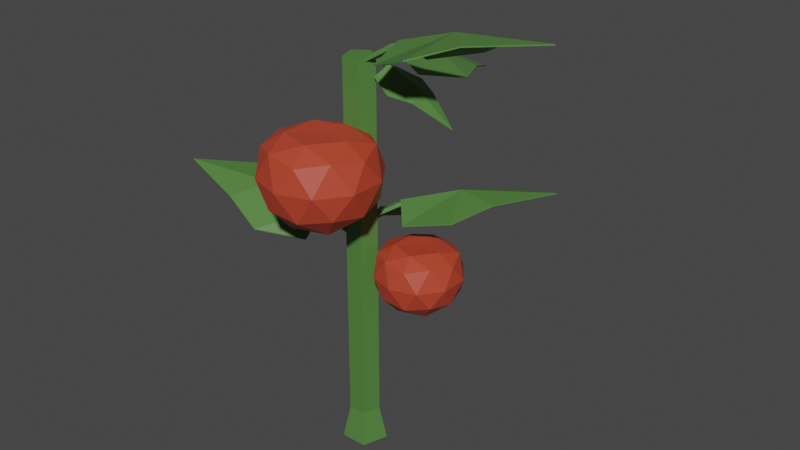 # Source: TomatoPlant_Stage_02.blend  (saved by Blender 2.90.8; exported with 4.5.12 LTS)
import bpy
from mathutils import Matrix  # noqa: F401  (used for matrix-valued properties, if any)

bpy.ops.wm.read_factory_settings(use_empty=True)
scene = bpy.context.scene
scene.name = 'Scene'

# ---- collections
col_collection = bpy.data.collections.new('Collection'); scene.collection.children.link(col_collection)

# ---- materials (node trees are filled in below, after node groups)
mat_red_tomatoplant = bpy.data.materials.new('Red_TomatoPlant')
mat_red_tomatoplant.use_transparent_shadow = False
mat_green_tomatoplant_001 = bpy.data.materials.new('Green_TomatoPlant.001')
mat_green_tomatoplant_001.use_transparent_shadow = False

# ---- material node trees
mat_red_tomatoplant.use_nodes = True; mat_red_tomatoplant.node_tree.nodes.clear()
_N = mat_red_tomatoplant.node_tree.nodes; _L = mat_red_tomatoplant.node_tree.links
n0 = _N.new('ShaderNodeBsdfPrincipled'); n0.name = 'Principled BSDF'; n0.location = (10, 300)
n0.distribution = 'GGX'
n0.subsurface_method = 'BURLEY'
n0.inputs[0].default_value = (0.4969, 0.0563, 0.02687, 1.0)
n0.inputs[3].default_value = 1.45
n0.inputs[27].default_value = (0.0, 0.0, 0.0, 1.0)
n0.inputs[28].default_value = 1.0
n1 = _N.new('ShaderNodeOutputMaterial'); n1.name = 'Material Output'; n1.location = (300, 300)
_L.new(n0.outputs[0], n1.inputs[0])
n1.is_active_output = True
mat_green_tomatoplant_001.use_nodes = True; mat_green_tomatoplant_001.node_tree.nodes.clear()
_N = mat_green_tomatoplant_001.node_tree.nodes; _L = mat_green_tomatoplant_001.node_tree.links
n0 = _N.new('ShaderNodeBsdfPrincipled'); n0.name = 'Principled BSDF'; n0.location = (10, 300)
n0.distribution = 'GGX'
n0.subsurface_method = 'BURLEY'
n0.inputs[0].default_value = (0.08314, 0.214, 0.04739, 1.0)
n0.inputs[3].default_value = 1.45
n0.inputs[27].default_value = (0.0, 0.0, 0.0, 1.0)
n0.inputs[28].default_value = 1.0
n1 = _N.new('ShaderNodeOutputMaterial'); n1.name = 'Material Output'; n1.location = (300, 300)
_L.new(n0.outputs[0], n1.inputs[0])
n1.is_active_output = True

# ---- world
world_world = bpy.data.worlds.new('World'); scene.world = world_world
world_world.use_nodes = True; world_world.node_tree.nodes.clear()
_N = world_world.node_tree.nodes; _L = world_world.node_tree.links
n0 = _N.new('ShaderNodeOutputWorld'); n0.name = 'World Output'; n0.location = (300, 300)
n1 = _N.new('ShaderNodeBackground'); n1.name = 'Background'; n1.location = (10, 300)
n1.inputs[0].default_value = (0.05088, 0.05088, 0.05088, 1.0)
_L.new(n1.outputs[0], n0.inputs[0])
n0.is_active_output = True
world_world.color = (0.05088, 0.05088, 0.05088)
world_world.use_sun_shadow = False
world_world.sun_shadow_jitter_overblur = 0.0

# ---- meshes
me_cylinder_038 = bpy.data.meshes.new('Cylinder.038')
me_cylinder_038.from_pydata([(-0.05576, 0.05039, -1.269), (-0.05576, 0.01627, 0.5371), (0.0423, -0.02086, -1.269), (0.009855, -0.0314, 0.5371), (0.004844, -0.1361, -1.269), (-0.01521, -0.1085, 0.5371), (-0.1164, -0.1361, -1.269), (-0.09632, -0.1085, 0.5371), (-0.1538, -0.02086, -1.269), (-0.1214, -0.0314, 0.5371), (-0.05576, 0.01627, -1.118), (0.009855, -0.0314, -1.118), (-0.01521, -0.1085, -1.118), (-0.09632, -0.1085, -1.118), (-0.1214, -0.0314, -1.118), (-0.06193, -0.2826, -0.1281), (0.1252, -0.4186, 0.00948), (-0.1334, -0.5026, 0.00948), (-0.2932, -0.2826, 0.009481), (-0.1334, -0.06262, 0.00948), (0.1252, -0.1466, 0.00948), (0.009541, -0.5026, 0.2234), (-0.2491, -0.4186, 0.2234), (-0.2491, -0.1466, 0.2234), (0.009541, -0.06262, 0.2234), (0.1694, -0.2826, 0.2233), (-0.06193, -0.2826, 0.2769), (-0.1039, -0.4119, -0.09056), (0.04806, -0.3625, -0.09056), (0.006045, -0.4918, -0.009834), (0.158, -0.2826, -0.009833), (0.04806, -0.2027, -0.09056), (-0.1979, -0.2826, -0.09055), (-0.2399, -0.4119, -0.009834), (-0.1039, -0.1533, -0.09056), (-0.2399, -0.1533, -0.009834), (0.006045, -0.07338, -0.009834), (0.184, -0.3625, 0.1179), (0.184, -0.2027, 0.1179), (-0.06193, -0.5412, 0.1179), (0.09007, -0.4918, 0.1179), (-0.3079, -0.3625, 0.1179), (-0.2139, -0.4918, 0.1179), (-0.2139, -0.07338, 0.1179), (-0.3079, -0.2027, 0.1179), (0.09007, -0.07338, 0.1179), (-0.06193, -0.02399, 0.1179), (0.116, -0.4119, 0.2415), (-0.1299, -0.4918, 0.2415), (-0.2819, -0.2826, 0.2415), (-0.1299, -0.07338, 0.2415), (0.116, -0.1533, 0.2415), (-0.01992, -0.4119, 0.2829), (0.07402, -0.2826, 0.2829), (-0.1719, -0.3625, 0.2829), (-0.1719, -0.2027, 0.2829), (-0.01992, -0.1533, 0.2829), (-0.08324, -0.02337, 0.4966), (-0.08324, -0.02838, 0.5103), (-0.03587, -0.02337, 0.4966), (-0.03587, -0.02838, 0.5103), (-0.05955, 0.2084, 0.5007), (-0.08091, 0.1276, 0.4962), (-0.08091, 0.1266, 0.515), (-0.0382, 0.1276, 0.4962), (-0.0382, 0.1266, 0.515), (-0.2038, 0.5274, 0.3639), (-0.2038, 0.5304, 0.368), (0.08465, 0.5274, 0.3639), (0.08465, 0.5304, 0.368), (-0.05955, 0.797, 0.2644), (-0.05955, 0.8, 0.2686), (-0.2967, 0.3414, 0.3856), (-0.2967, 0.3426, 0.3906), (0.1776, 0.3414, 0.3856), (0.1776, 0.3426, 0.3906), (-0.05955, 0.4185, 0.453), (-0.05955, 0.4173, 0.448), (-0.2105, 0.1311, 0.4378), (-0.2105, 0.1324, 0.4428), (0.09139, 0.1311, 0.4378), (0.09139, 0.1324, 0.4428), (-0.05955, 0.1501, 0.5144), (-0.05955, 0.1514, 0.5193), (-0.0596, 0.03247, 0.5001), (-0.06075, 0.03233, 0.507), (-0.05836, 0.009732, 0.4999), (-0.05951, 0.009599, 0.5068), (0.05071, 0.02726, 0.4814), (0.01166, 0.03536, 0.4866), (0.01285, 0.03533, 0.4955), (0.01277, 0.01486, 0.4863), (0.01396, 0.01484, 0.4953), (0.1853, 0.1049, 0.3892), (0.187, 0.105, 0.3909), (0.1928, -0.03347, 0.3878), (0.1946, -0.03339, 0.3895), (0.3288, 0.04435, 0.2895), (0.3309, 0.04445, 0.2915), (0.09703, 0.1446, 0.4164), (0.09806, 0.1446, 0.4187), (0.1094, -0.08302, 0.4141), (0.1104, -0.08299, 0.4163), (0.1456, 0.03284, 0.4403), (0.1446, 0.03281, 0.438), (0.004736, 0.09765, 0.4593), (0.005762, 0.09768, 0.4615), (0.01262, -0.04724, 0.4578), (0.01365, -0.04721, 0.46), (0.02443, 0.02571, 0.493), (0.02546, 0.02574, 0.4953), (-0.008824, -0.03031, 0.5137), (-0.02021, -0.02843, 0.5226), (-0.01024, -0.07696, 0.5218), (-0.02163, -0.07508, 0.5307), (0.186, -0.03815, 0.6412), (0.1201, -0.02301, 0.592), (0.1095, -0.02005, 0.6072), (0.1188, -0.06507, 0.5993), (0.1082, -0.06211, 0.6145), (0.5337, 0.1022, 0.6672), (0.5341, 0.1031, 0.6722), (0.5251, -0.1818, 0.7165), (0.5255, -0.181, 0.7215), (0.8112, -0.03859, 0.7482), (0.8116, -0.03772, 0.7532), (0.3665, 0.1853, 0.5732), (0.365, 0.1862, 0.578), (0.3523, -0.2817, 0.6542), (0.3508, -0.2809, 0.659), (0.3901, -0.03239, 0.7102), (0.3917, -0.03327, 0.7053), (0.1574, 0.09542, 0.5227), (0.1559, 0.0963, 0.5275), (0.1484, -0.2019, 0.5743), (0.1469, -0.201, 0.5791), (0.1292, -0.03968, 0.6225), (0.1277, -0.03879, 0.6273), (-0.03116, -0.008599, -0.1674), (-0.03317, -0.01115, -0.1614), (-0.01402, 0.001618, -0.1574), (-0.01603, -0.000933, -0.1514), (-0.07094, 0.09323, -0.1783), (-0.06114, 0.05502, -0.1786), (-0.0651, 0.05397, -0.1707), (-0.04569, 0.06424, -0.1695), (-0.04965, 0.06318, -0.1617), (-0.158, 0.2, -0.2897), (-0.1596, 0.2011, -0.2882), (-0.05364, 0.2622, -0.2287), (-0.05518, 0.2633, -0.2272), (-0.1391, 0.3716, -0.3455), (-0.141, 0.373, -0.3437), (-0.1584, 0.1015, -0.2863), (-0.1598, 0.1019, -0.2843), (0.01325, 0.2038, -0.1859), (0.01189, 0.2042, -0.184), (-0.1034, 0.1826, -0.214), (-0.102, 0.1823, -0.216), (-0.09577, 0.03049, -0.2305), (-0.09713, 0.03084, -0.2285), (0.01349, 0.09561, -0.1666), (0.01213, 0.09596, -0.1646), (-0.06205, 0.06842, -0.1682), (-0.06341, 0.06877, -0.1663), (-0.06181, -0.01156, -0.1858), (-0.0704, -0.01597, -0.1765), (-0.03584, -0.04601, -0.1783), (-0.04442, -0.05042, -0.1689), (0.09545, 0.1003, -0.08995), (0.03468, 0.07121, -0.128), (0.02658, 0.06843, -0.1129), (0.0581, 0.04015, -0.1211), (0.05, 0.03738, -0.106), (0.2716, 0.3996, -0.104), (0.2718, 0.4008, -0.09939), (0.4297, 0.1899, -0.05778), (0.43, 0.1911, -0.05319), (0.5599, 0.4572, -0.05984), (0.5602, 0.4584, -0.05524), (0.09489, 0.3607, -0.1721), (0.09368, 0.3608, -0.1675), (0.355, 0.01577, -0.09615), (0.3538, 0.01588, -0.09155), (0.2467, 0.2234, -0.04888), (0.2479, 0.2233, -0.05347), (-0.01095, 0.1743, -0.1957), (-0.01215, 0.1744, -0.1911), (0.1546, -0.04524, -0.1473), (0.1534, -0.04514, -0.1427), (0.05333, 0.06612, -0.101), (0.05213, 0.06622, -0.09638), (-0.08942, -0.08494, -0.2553), (-0.07882, -0.08361, -0.2471), (-0.1004, -0.0432, -0.2478), (-0.08983, -0.04188, -0.2396), (-0.2643, -0.1292, -0.1373), (-0.2018, -0.1253, -0.1828), (-0.1916, -0.1251, -0.1688), (-0.2117, -0.0877, -0.1761), (-0.2015, -0.08752, -0.1621), (-0.5356, -0.3451, -0.1133), (-0.5357, -0.346, -0.1086), (-0.6027, -0.09102, -0.06773), (-0.6028, -0.09189, -0.06306), (-0.8186, -0.2933, -0.03841), (-0.8188, -0.2941, -0.03374), (-0.3655, -0.3749, -0.2003), (-0.3639, -0.3752, -0.1958), (-0.4758, 0.04301, -0.1253), (-0.4742, 0.04263, -0.1209), (-0.4437, -0.188, -0.07357), (-0.4453, -0.1876, -0.07803), (-0.2038, -0.2401, -0.247), (-0.2022, -0.2405, -0.2425), (-0.2739, 0.02585, -0.1992), (-0.2723, 0.02547, -0.1948), (-0.2143, -0.1129, -0.1546), (-0.2127, -0.1133, -0.1502), (-0.1344, -0.07982, -0.2221), (-0.1306, -0.08084, -0.217), (-0.118, -0.07234, -0.2329), (-0.1142, -0.07336, -0.2278), (-0.1657, 0.01894, -0.2216), (-0.16, -0.01777, -0.2199), (-0.1557, -0.01677, -0.2128), (-0.1452, -0.01103, -0.2297), (-0.1409, -0.01003, -0.2226), (-0.3009, 0.1162, -0.2346), (-0.3005, 0.1177, -0.2329), (-0.201, 0.1618, -0.3008), (-0.2006, 0.1633, -0.2992), (-0.3398, 0.2603, -0.3183), (-0.3393, 0.2621, -0.3163), (-0.296, 0.02716, -0.2085), (-0.2951, 0.02804, -0.2065), (-0.1317, 0.1021, -0.3174), (-0.1309, 0.1029, -0.3155), (-0.2126, 0.1012, -0.2358), (-0.2135, 0.1003, -0.2378), (-0.2182, -0.04122, -0.2123), (-0.2173, -0.04034, -0.2104), (-0.1137, 0.006458, -0.2817), (-0.1128, 0.00734, -0.2797), (-0.1526, -0.003845, -0.2175), (-0.1517, -0.002964, -0.2156), (0.1804, 0.03159, -0.5627), (0.3219, -0.07121, -0.4587), (0.1264, -0.1347, -0.4587), (0.005498, 0.03159, -0.4587), (0.1264, 0.1979, -0.4587), (0.3219, 0.1344, -0.4587), (0.2344, -0.1347, -0.297), (0.0389, -0.07121, -0.297), (0.0389, 0.1344, -0.297), (0.2344, 0.1979, -0.297), (0.3553, 0.03159, -0.297), (0.1804, 0.03159, -0.2565), (0.1486, -0.06618, -0.5343), (0.2636, -0.02884, -0.5343), (0.2318, -0.1266, -0.4733), (0.3467, 0.03159, -0.4733), (0.2636, 0.09202, -0.5343), (0.0776, 0.03159, -0.5343), (0.04583, -0.06618, -0.4733), (0.1486, 0.1294, -0.5343), (0.04583, 0.1294, -0.4733), (0.2318, 0.1898, -0.4733), (0.3664, -0.02884, -0.3767), (0.3664, 0.09202, -0.3767), (0.1804, -0.164, -0.3767), (0.2953, -0.1266, -0.3767), (-0.005576, -0.02884, -0.3767), (0.06546, -0.1266, -0.3767), (0.06546, 0.1898, -0.3767), (-0.005576, 0.09202, -0.3767), (0.2953, 0.1898, -0.3767), (0.1804, 0.2271, -0.3767), (0.315, -0.06618, -0.2833), (0.129, -0.1266, -0.2833), (0.01406, 0.03159, -0.2833), (0.129, 0.1898, -0.2833), (0.315, 0.1294, -0.2833), (0.2122, -0.06618, -0.252), (0.2832, 0.03159, -0.252), (0.09723, -0.02884, -0.252), (0.09723, 0.09202, -0.252), (0.2122, 0.1294, -0.252)], [], [(10, 1, 3, 11), (11, 3, 5, 12), (12, 5, 7, 13), (3, 1, 9, 7, 5), (13, 7, 9, 14), (14, 9, 1, 10), (0, 2, 4, 6, 8), (8, 14, 10, 0), (6, 13, 14, 8), (4, 12, 13, 6), (2, 11, 12, 4), (0, 10, 11, 2), (15, 28, 27), (16, 28, 30), (15, 27, 32), (15, 32, 34), (15, 34, 31), (16, 30, 37), (17, 29, 39), (18, 33, 41), (19, 35, 43), (20, 36, 45), (16, 37, 40), (17, 39, 42), (18, 41, 44), (19, 43, 46), (20, 45, 38), (21, 47, 52), (22, 48, 54), (23, 49, 55), (24, 50, 56), (25, 51, 53), (53, 56, 26), (53, 51, 56), (51, 24, 56), (56, 55, 26), (56, 50, 55), (50, 23, 55), (55, 54, 26), (55, 49, 54), (49, 22, 54), (54, 52, 26), (54, 48, 52), (48, 21, 52), (52, 53, 26), (52, 47, 53), (47, 25, 53), (38, 51, 25), (38, 45, 51), (45, 24, 51), (46, 50, 24), (46, 43, 50), (43, 23, 50), (44, 49, 23), (44, 41, 49), (41, 22, 49), (42, 48, 22), (42, 39, 48), (39, 21, 48), (40, 47, 21), (40, 37, 47), (37, 25, 47), (45, 46, 24), (45, 36, 46), (36, 19, 46), (43, 44, 23), (43, 35, 44), (35, 18, 44), (41, 42, 22), (41, 33, 42), (33, 17, 42), (39, 40, 21), (39, 29, 40), (29, 16, 40), (37, 38, 25), (37, 30, 38), (30, 20, 38), (31, 36, 20), (31, 34, 36), (34, 19, 36), (34, 35, 19), (34, 32, 35), (32, 18, 35), (32, 33, 18), (32, 27, 33), (27, 17, 33), (30, 31, 20), (30, 28, 31), (28, 15, 31), (27, 29, 17), (27, 28, 29), (28, 16, 29), (62, 63, 61), (64, 65, 60, 59), (59, 60, 58, 57), (62, 64, 59, 57), (65, 63, 58, 60), (61, 63, 65), (61, 64, 62), (61, 65, 64), (57, 58, 63, 62), (73, 72, 78, 79), (70, 71, 69, 68), (77, 74, 80, 82), (73, 79, 83, 76), (77, 82, 78, 72), (76, 83, 81, 75), (75, 81, 80, 74), (66, 67, 71, 70), (71, 76, 75, 69), (67, 73, 76, 71), (68, 74, 77, 70), (69, 75, 74, 68), (72, 73, 67, 66), (82, 83, 79, 78), (80, 81, 83, 82), (70, 77, 72, 66), (89, 90, 88), (91, 92, 87, 86), (86, 87, 85, 84), (89, 91, 86, 84), (92, 90, 85, 87), (88, 90, 92), (88, 91, 89), (88, 92, 91), (84, 85, 90, 89), (100, 99, 105, 106), (97, 98, 96, 95), (104, 101, 107, 109), (100, 106, 110, 103), (104, 109, 105, 99), (103, 110, 108, 102), (102, 108, 107, 101), (93, 94, 98, 97), (98, 103, 102, 96), (94, 100, 103, 98), (95, 101, 104, 97), (96, 102, 101, 95), (99, 100, 94, 93), (109, 110, 106, 105), (107, 108, 110, 109), (97, 104, 99, 93), (116, 117, 115), (118, 119, 114, 113), (113, 114, 112, 111), (116, 118, 113, 111), (119, 117, 112, 114), (115, 117, 119), (115, 118, 116), (115, 119, 118), (111, 112, 117, 116), (127, 126, 132, 133), (124, 125, 123, 122), (131, 128, 134, 136), (127, 133, 137, 130), (131, 136, 132, 126), (130, 137, 135, 129), (129, 135, 134, 128), (120, 121, 125, 124), (125, 130, 129, 123), (121, 127, 130, 125), (122, 128, 131, 124), (123, 129, 128, 122), (126, 127, 121, 120), (136, 137, 133, 132), (134, 135, 137, 136), (124, 131, 126, 120), (143, 144, 142), (145, 146, 141, 140), (140, 141, 139, 138), (143, 145, 140, 138), (146, 144, 139, 141), (142, 144, 146), (142, 145, 143), (142, 146, 145), (138, 139, 144, 143), (154, 153, 159, 160), (151, 152, 150, 149), (158, 155, 161, 163), (154, 160, 164, 157), (158, 163, 159, 153), (157, 164, 162, 156), (156, 162, 161, 155), (147, 148, 152, 151), (152, 157, 156, 150), (148, 154, 157, 152), (149, 155, 158, 151), (150, 156, 155, 149), (153, 154, 148, 147), (163, 164, 160, 159), (161, 162, 164, 163), (151, 158, 153, 147), (170, 171, 169), (172, 173, 168, 167), (167, 168, 166, 165), (170, 172, 167, 165), (173, 171, 166, 168), (169, 171, 173), (169, 172, 170), (169, 173, 172), (165, 166, 171, 170), (181, 180, 186, 187), (178, 179, 177, 176), (185, 182, 188, 190), (181, 187, 191, 184), (185, 190, 186, 180), (184, 191, 189, 183), (183, 189, 188, 182), (174, 175, 179, 178), (179, 184, 183, 177), (175, 181, 184, 179), (176, 182, 185, 178), (177, 183, 182, 176), (180, 181, 175, 174), (190, 191, 187, 186), (188, 189, 191, 190), (178, 185, 180, 174), (197, 198, 196), (199, 200, 195, 194), (194, 195, 193, 192), (197, 199, 194, 192), (200, 198, 193, 195), (196, 198, 200), (196, 199, 197), (196, 200, 199), (192, 193, 198, 197), (208, 207, 213, 214), (205, 206, 204, 203), (212, 209, 215, 217), (208, 214, 218, 211), (212, 217, 213, 207), (211, 218, 216, 210), (210, 216, 215, 209), (201, 202, 206, 205), (206, 211, 210, 204), (202, 208, 211, 206), (203, 209, 212, 205), (204, 210, 209, 203), (207, 208, 202, 201), (217, 218, 214, 213), (215, 216, 218, 217), (205, 212, 207, 201), (224, 225, 223), (226, 227, 222, 221), (221, 222, 220, 219), (224, 226, 221, 219), (227, 225, 220, 222), (223, 225, 227), (223, 226, 224), (223, 227, 226), (219, 220, 225, 224), (235, 234, 240, 241), (232, 233, 231, 230), (239, 236, 242, 244), (235, 241, 245, 238), (239, 244, 240, 234), (238, 245, 243, 237), (237, 243, 242, 236), (228, 229, 233, 232), (233, 238, 237, 231), (229, 235, 238, 233), (230, 236, 239, 232), (231, 237, 236, 230), (234, 235, 229, 228), (244, 245, 241, 240), (242, 243, 245, 244), (232, 239, 234, 228), (246, 259, 258), (247, 259, 261), (246, 258, 263), (246, 263, 265), (246, 265, 262), (247, 261, 268), (248, 260, 270), (249, 264, 272), (250, 266, 274), (251, 267, 276), (247, 268, 271), (248, 270, 273), (249, 272, 275), (250, 274, 277), (251, 276, 269), (252, 278, 283), (253, 279, 285), (254, 280, 286), (255, 281, 287), (256, 282, 284), (284, 287, 257), (284, 282, 287), (282, 255, 287), (287, 286, 257), (287, 281, 286), (281, 254, 286), (286, 285, 257), (286, 280, 285), (280, 253, 285), (285, 283, 257), (285, 279, 283), (279, 252, 283), (283, 284, 257), (283, 278, 284), (278, 256, 284), (269, 282, 256), (269, 276, 282), (276, 255, 282), (277, 281, 255), (277, 274, 281), (274, 254, 281), (275, 280, 254), (275, 272, 280), (272, 253, 280), (273, 279, 253), (273, 270, 279), (270, 252, 279), (271, 278, 252), (271, 268, 278), (268, 256, 278), (276, 277, 255), (276, 267, 277), (267, 250, 277), (274, 275, 254), (274, 266, 275), (266, 249, 275), (272, 273, 253), (272, 264, 273), (264, 248, 273), (270, 271, 252), (270, 260, 271), (260, 247, 271), (268, 269, 256), (268, 261, 269), (261, 251, 269), (262, 267, 251), (262, 265, 267), (265, 250, 267), (265, 266, 250), (265, 263, 266), (263, 249, 266), (263, 264, 249), (263, 258, 264), (258, 248, 264), (261, 262, 251), (261, 259, 262), (259, 246, 262), (258, 260, 248), (258, 259, 260), (259, 247, 260)])
me_cylinder_038.polygons.foreach_set('material_index', [1, 1, 1, 1, 1, 1, 1, 1, 1, 1, 1, 1, 0, 0, 0, 0, 0, 0, 0, 0, 0, 0, 0, 0, 0, 0, 0, 0, 0, 0, 0, 0, 0, 0, 0, 0, 0, 0, 0, 0, 0, 0, 0, 0, 0, 0, 0, 0, 0, 0, 0, 0, 0, 0, 0, 0, 0, 0, 0, 0, 0, 0, 0, 0, 0, 0, 0, 0, 0, 0, 0, 0, 0, 0, 0, 0, 0, 0, 0, 0, 0, 0, 0, 0, 0, 0, 0, 0, 0, 0, 0, 0, 1, 1, 1, 1, 1, 1, 1, 1, 1, 1, 1, 1, 1, 1, 1, 1, 1, 1, 1, 1, 1, 1, 1, 1, 1, 1, 1, 1, 1, 1, 1, 1, 1, 1, 1, 1, 1, 1, 1, 1, 1, 1, 1, 1, 1, 1, 1, 1, 1, 1, 1, 1, 1, 1, 1, 1, 1, 1, 1, 1, 1, 1, 1, 1, 1, 1, 1, 1, 1, 1, 1, 1, 1, 1, 1, 1, 1, 1, 1, 1, 1, 1, 1, 1, 1, 1, 1, 1, 1, 1, 1, 1, 1, 1, 1, 1, 1, 1, 1, 1, 1, 1, 1, 1, 1, 1, 1, 1, 1, 1, 1, 1, 1, 1, 1, 1, 1, 1, 1, 1, 1, 1, 1, 1, 1, 1, 1, 1, 1, 1, 1, 1, 1, 1, 1, 1, 1, 1, 1, 1, 1, 1, 1, 1, 1, 1, 1, 1, 1, 1, 1, 1, 1, 1, 1, 1, 1, 1, 1, 1, 1, 1, 1, 1, 1, 1, 1, 1, 1, 1, 1, 1, 1, 1, 1, 0, 0, 0, 0, 0, 0, 0, 0, 0, 0, 0, 0, 0, 0, 0, 0, 0, 0, 0, 0, 0, 0, 0, 0, 0, 0, 0, 0, 0, 0, 0, 0, 0, 0, 0, 0, 0, 0, 0, 0, 0, 0, 0, 0, 0, 0, 0, 0, 0, 0, 0, 0, 0, 0, 0, 0, 0, 0, 0, 0, 0, 0, 0, 0, 0, 0, 0, 0, 0, 0, 0, 0, 0, 0, 0, 0, 0, 0, 0, 0])
_uv = me_cylinder_038.uv_layers.new(name='UVMap')
_uv.uv.foreach_set('vector', [1.0, 0.5483, 1.0, 1.0, 0.8, 1.0, 0.8, 0.5483, 0.8, 0.5483, 0.8, 1.0, 0.6, 1.0, 0.6, 0.5483, 0.6, 0.5483, 0.6, 1.0, 0.4, 1.0, 0.4, 0.5483, 0.4783, 0.3242, 0.25, 0.49, 0.02175, 0.3242, 0.1089, 0.05584, 0.3911, 0.05584, 0.4, 0.5483, 0.4, 1.0, 0.2, 1.0, 0.2, 0.5483, 0.2, 0.5483, 0.2, 1.0, 2.98e-08, 1.0, 2.98e-08, 0.5483, 0.75, 0.49, 0.9783, 0.3242, 0.8911, 0.05584, 0.6089, 0.05584, 0.5217, 0.3242, 0.2, 0.5, 0.2, 0.5483, 2.98e-08, 0.5483, 2.98e-08, 0.5, 0.4, 0.5, 0.4, 0.5483, 0.2, 0.5483, 0.2, 0.5, 0.6, 0.5, 0.6, 0.5483, 0.4, 0.5483, 0.4, 0.5, 0.8, 0.5, 0.8, 0.5483, 0.6, 0.5483, 0.6, 0.5, 1.0, 0.5, 1.0, 0.5483, 0.8, 0.5483, 0.8, 0.5, 0.8182, 0.0, 0.7727, 0.07873, 0.8636, 0.07873, 0.7273, 0.1575, 0.6818, 0.07873, 0.6364, 0.1575, 0.09091, 0.0, 0.04545, 0.07873, 0.1364, 0.07873, 0.2727, 0.0, 0.2273, 0.07873, 0.3182, 0.07873, 0.4545, 0.0, 0.4091, 0.07873, 0.5, 0.07873, 0.7273, 0.1575, 0.6364, 0.1575, 0.6818, 0.2362, 0.9091, 0.1575, 0.8182, 0.1575, 0.8636, 0.2362, 0.1818, 0.1575, 0.09091, 0.1575, 0.1364, 0.2362, 0.3636, 0.1575, 0.2727, 0.1575, 0.3182, 0.2362, 0.5455, 0.1575, 0.4545, 0.1575, 0.5, 0.2362, 0.7273, 0.1575, 0.6818, 0.2362, 0.7727, 0.2362, 0.9091, 0.1575, 0.8636, 0.2362, 0.9545, 0.2362, 0.1818, 0.1575, 0.1364, 0.2362, 0.2273, 0.2362, 0.3636, 0.1575, 0.3182, 0.2362, 0.4091, 0.2362, 0.5455, 0.1575, 0.5, 0.2362, 0.5909, 0.2362, 0.8182, 0.3149, 0.7273, 0.3149, 0.7727, 0.3937, 1.0, 0.3149, 0.9091, 0.3149, 0.9545, 0.3937, 0.2727, 0.3149, 0.1818, 0.3149, 0.2273, 0.3937, 0.4545, 0.3149, 0.3636, 0.3149, 0.4091, 0.3937, 0.6364, 0.3149, 0.5455, 0.3149, 0.5909, 0.3937, 0.5909, 0.3937, 0.5, 0.3937, 0.5455, 0.4724, 0.5909, 0.3937, 0.5455, 0.3149, 0.5, 0.3937, 0.5455, 0.3149, 0.4545, 0.3149, 0.5, 0.3937, 0.4091, 0.3937, 0.3182, 0.3937, 0.3636, 0.4724, 0.4091, 0.3937, 0.3636, 0.3149, 0.3182, 0.3937, 0.3636, 0.3149, 0.2727, 0.3149, 0.3182, 0.3937, 0.2273, 0.3937, 0.1364, 0.3937, 0.1818, 0.4724, 0.2273, 0.3937, 0.1818, 0.3149, 0.1364, 0.3937, 0.1818, 0.3149, 0.09091, 0.3149, 0.1364, 0.3937, 0.9545, 0.3937, 0.8636, 0.3937, 0.9091, 0.4724, 0.9545, 0.3937, 0.9091, 0.3149, 0.8636, 0.3937, 0.9091, 0.3149, 0.8182, 0.3149, 0.8636, 0.3937, 0.7727, 0.3937, 0.6818, 0.3937, 0.7273, 0.4724, 0.7727, 0.3937, 0.7273, 0.3149, 0.6818, 0.3937, 0.7273, 0.3149, 0.6364, 0.3149, 0.6818, 0.3937, 0.5909, 0.2362, 0.5455, 0.3149, 0.6364, 0.3149, 0.5909, 0.2362, 0.5, 0.2362, 0.5455, 0.3149, 0.5, 0.2362, 0.4545, 0.3149, 0.5455, 0.3149, 0.4091, 0.2362, 0.3636, 0.3149, 0.4545, 0.3149, 0.4091, 0.2362, 0.3182, 0.2362, 0.3636, 0.3149, 0.3182, 0.2362, 0.2727, 0.3149, 0.3636, 0.3149, 0.2273, 0.2362, 0.1818, 0.3149, 0.2727, 0.3149, 0.2273, 0.2362, 0.1364, 0.2362, 0.1818, 0.3149, 0.1364, 0.2362, 0.09091, 0.3149, 0.1818, 0.3149, 0.9545, 0.2362, 0.9091, 0.3149, 1.0, 0.3149, 0.9545, 0.2362, 0.8636, 0.2362, 0.9091, 0.3149, 0.8636, 0.2362, 0.8182, 0.3149, 0.9091, 0.3149, 0.7727, 0.2362, 0.7273, 0.3149, 0.8182, 0.3149, 0.7727, 0.2362, 0.6818, 0.2362, 0.7273, 0.3149, 0.6818, 0.2362, 0.6364, 0.3149, 0.7273, 0.3149, 0.5, 0.2362, 0.4091, 0.2362, 0.4545, 0.3149, 0.5, 0.2362, 0.4545, 0.1575, 0.4091, 0.2362, 0.4545, 0.1575, 0.3636, 0.1575, 0.4091, 0.2362, 0.3182, 0.2362, 0.2273, 0.2362, 0.2727, 0.3149, 0.3182, 0.2362, 0.2727, 0.1575, 0.2273, 0.2362, 0.2727, 0.1575, 0.1818, 0.1575, 0.2273, 0.2362, 0.1364, 0.2362, 0.04545, 0.2362, 0.09091, 0.3149, 0.1364, 0.2362, 0.09091, 0.1575, 0.04545, 0.2362, 0.09091, 0.1575, 0.0, 0.1575, 0.04545, 0.2362, 0.8636, 0.2362, 0.7727, 0.2362, 0.8182, 0.3149, 0.8636, 0.2362, 0.8182, 0.1575, 0.7727, 0.2362, 0.8182, 0.1575, 0.7273, 0.1575, 0.7727, 0.2362, 0.6818, 0.2362, 0.5909, 0.2362, 0.6364, 0.3149, 0.6818, 0.2362, 0.6364, 0.1575, 0.5909, 0.2362, 0.6364, 0.1575, 0.5455, 0.1575, 0.5909, 0.2362, 0.5, 0.07873, 0.4545, 0.1575, 0.5455, 0.1575, 0.5, 0.07873, 0.4091, 0.07873, 0.4545, 0.1575, 0.4091, 0.07873, 0.3636, 0.1575, 0.4545, 0.1575, 0.3182, 0.07873, 0.2727, 0.1575, 0.3636, 0.1575, 0.3182, 0.07873, 0.2273, 0.07873, 0.2727, 0.1575, 0.2273, 0.07873, 0.1818, 0.1575, 0.2727, 0.1575, 0.1364, 0.07873, 0.09091, 0.1575, 0.1818, 0.1575, 0.1364, 0.07873, 0.04545, 0.07873, 0.09091, 0.1575, 0.04545, 0.07873, 0.0, 0.1575, 0.09091, 0.1575, 0.6364, 0.1575, 0.5909, 0.07873, 0.5455, 0.1575, 0.6364, 0.1575, 0.6818, 0.07873, 0.5909, 0.07873, 0.6818, 0.07873, 0.6364, 0.0, 0.5909, 0.07873, 0.8636, 0.07873, 0.8182, 0.1575, 0.9091, 0.1575, 0.8636, 0.07873, 0.7727, 0.07873, 0.8182, 0.1575, 0.7727, 0.07873, 0.7273, 0.1575, 0.8182, 0.1575, 0.375, 0.125, 0.625, 0.125, 0.5, 0.375, 0.375, 0.625, 0.625, 0.625, 0.625, 0.75, 0.375, 0.75, 0.375, 0.75, 0.625, 0.75, 0.625, 1.0, 0.375, 1.0, 0.125, 0.625, 0.375, 0.625, 0.375, 0.75, 0.125, 0.75, 0.625, 0.625, 0.875, 0.625, 0.875, 0.75, 0.625, 0.75, 0.5, 0.375, 0.875, 0.625, 0.625, 0.625, 0.5, 0.375, 0.375, 0.625, 0.125, 0.625, 0.5, 0.375, 0.625, 0.625, 0.375, 0.625, 0.375, 0.0, 0.625, 0.0, 0.625, 0.125, 0.375, 0.125, 0.625, 0.08333, 0.375, 0.08333, 0.375, 0.0, 0.625, 0.0, 0.375, 0.375, 0.625, 0.375, 0.625, 0.5, 0.375, 0.5, 0.25, 0.6667, 0.375, 0.6667, 0.375, 0.75, 0.25, 0.75, 0.875, 0.6667, 0.875, 0.75, 0.75, 0.75, 0.75, 0.6667, 0.25, 0.6667, 0.25, 0.75, 0.125, 0.75, 0.125, 0.6667, 0.75, 0.6667, 0.75, 0.75, 0.625, 0.75, 0.625, 0.6667, 0.625, 0.6667, 0.625, 0.75, 0.375, 0.75, 0.375, 0.6667, 0.375, 0.25, 0.625, 0.25, 0.625, 0.375, 0.375, 0.375, 0.75, 0.5, 0.75, 0.6667, 0.625, 0.6667, 0.625, 0.5, 0.875, 0.5, 0.875, 0.6667, 0.75, 0.6667, 0.75, 0.5, 0.375, 0.5, 0.375, 0.6667, 0.25, 0.6667, 0.25, 0.5, 0.625, 0.5, 0.625, 0.6667, 0.375, 0.6667, 0.375, 0.5, 0.375, 0.08333, 0.625, 0.08333, 0.625, 0.25, 0.375, 0.25, 0.375, 0.875, 0.625, 0.875, 0.625, 1.0, 0.375, 1.0, 0.375, 0.75, 0.625, 0.75, 0.625, 0.875, 0.375, 0.875, 0.25, 0.5, 0.25, 0.6667, 0.125, 0.6667, 0.125, 0.5, 0.375, 0.125, 0.625, 0.125, 0.5, 0.375, 0.375, 0.625, 0.625, 0.625, 0.625, 0.75, 0.375, 0.75, 0.375, 0.75, 0.625, 0.75, 0.625, 1.0, 0.375, 1.0, 0.125, 0.625, 0.375, 0.625, 0.375, 0.75, 0.125, 0.75, 0.625, 0.625, 0.875, 0.625, 0.875, 0.75, 0.625, 0.75, 0.5, 0.375, 0.875, 0.625, 0.625, 0.625, 0.5, 0.375, 0.375, 0.625, 0.125, 0.625, 0.5, 0.375, 0.625, 0.625, 0.375, 0.625, 0.375, 0.0, 0.625, 0.0, 0.625, 0.125, 0.375, 0.125, 0.625, 0.08333, 0.375, 0.08333, 0.375, 0.0, 0.625, 0.0, 0.375, 0.375, 0.625, 0.375, 0.625, 0.5, 0.375, 0.5, 0.25, 0.6667, 0.375, 0.6667, 0.375, 0.75, 0.25, 0.75, 0.875, 0.6667, 0.875, 0.75, 0.75, 0.75, 0.75, 0.6667, 0.25, 0.6667, 0.25, 0.75, 0.125, 0.75, 0.125, 0.6667, 0.75, 0.6667, 0.75, 0.75, 0.625, 0.75, 0.625, 0.6667, 0.625, 0.6667, 0.625, 0.75, 0.375, 0.75, 0.375, 0.6667, 0.375, 0.25, 0.625, 0.25, 0.625, 0.375, 0.375, 0.375, 0.75, 0.5, 0.75, 0.6667, 0.625, 0.6667, 0.625, 0.5, 0.875, 0.5, 0.875, 0.6667, 0.75, 0.6667, 0.75, 0.5, 0.375, 0.5, 0.375, 0.6667, 0.25, 0.6667, 0.25, 0.5, 0.625, 0.5, 0.625, 0.6667, 0.375, 0.6667, 0.375, 0.5, 0.375, 0.08333, 0.625, 0.08333, 0.625, 0.25, 0.375, 0.25, 0.375, 0.875, 0.625, 0.875, 0.625, 1.0, 0.375, 1.0, 0.375, 0.75, 0.625, 0.75, 0.625, 0.875, 0.375, 0.875, 0.25, 0.5, 0.25, 0.6667, 0.125, 0.6667, 0.125, 0.5, 0.375, 0.125, 0.625, 0.125, 0.5, 0.375, 0.375, 0.625, 0.625, 0.625, 0.625, 0.75, 0.375, 0.75, 0.375, 0.75, 0.625, 0.75, 0.625, 1.0, 0.375, 1.0, 0.125, 0.625, 0.375, 0.625, 0.375, 0.75, 0.125, 0.75, 0.625, 0.625, 0.875, 0.625, 0.875, 0.75, 0.625, 0.75, 0.5, 0.375, 0.875, 0.625, 0.625, 0.625, 0.5, 0.375, 0.375, 0.625, 0.125, 0.625, 0.5, 0.375, 0.625, 0.625, 0.375, 0.625, 0.375, 0.0, 0.625, 0.0, 0.625, 0.125, 0.375, 0.125, 0.625, 0.08333, 0.375, 0.08333, 0.375, 0.0, 0.625, 0.0, 0.375, 0.375, 0.625, 0.375, 0.625, 0.5, 0.375, 0.5, 0.25, 0.6667, 0.375, 0.6667, 0.375, 0.75, 0.25, 0.75, 0.875, 0.6667, 0.875, 0.75, 0.75, 0.75, 0.75, 0.6667, 0.25, 0.6667, 0.25, 0.75, 0.125, 0.75, 0.125, 0.6667, 0.75, 0.6667, 0.75, 0.75, 0.625, 0.75, 0.625, 0.6667, 0.625, 0.6667, 0.625, 0.75, 0.375, 0.75, 0.375, 0.6667, 0.375, 0.25, 0.625, 0.25, 0.625, 0.375, 0.375, 0.375, 0.75, 0.5, 0.75, 0.6667, 0.625, 0.6667, 0.625, 0.5, 0.875, 0.5, 0.875, 0.6667, 0.75, 0.6667, 0.75, 0.5, 0.375, 0.5, 0.375, 0.6667, 0.25, 0.6667, 0.25, 0.5, 0.625, 0.5, 0.625, 0.6667, 0.375, 0.6667, 0.375, 0.5, 0.375, 0.08333, 0.625, 0.08333, 0.625, 0.25, 0.375, 0.25, 0.375, 0.875, 0.625, 0.875, 0.625, 1.0, 0.375, 1.0, 0.375, 0.75, 0.625, 0.75, 0.625, 0.875, 0.375, 0.875, 0.25, 0.5, 0.25, 0.6667, 0.125, 0.6667, 0.125, 0.5, 0.375, 0.125, 0.625, 0.125, 0.5, 0.375, 0.375, 0.625, 0.625, 0.625, 0.625, 0.75, 0.375, 0.75, 0.375, 0.75, 0.625, 0.75, 0.625, 1.0, 0.375, 1.0, 0.125, 0.625, 0.375, 0.625, 0.375, 0.75, 0.125, 0.75, 0.625, 0.625, 0.875, 0.625, 0.875, 0.75, 0.625, 0.75, 0.5, 0.375, 0.875, 0.625, 0.625, 0.625, 0.5, 0.375, 0.375, 0.625, 0.125, 0.625, 0.5, 0.375, 0.625, 0.625, 0.375, 0.625, 0.375, 0.0, 0.625, 0.0, 0.625, 0.125, 0.375, 0.125, 0.625, 0.08333, 0.375, 0.08333, 0.375, 0.0, 0.625, 0.0, 0.375, 0.375, 0.625, 0.375, 0.625, 0.5, 0.375, 0.5, 0.25, 0.6667, 0.375, 0.6667, 0.375, 0.75, 0.25, 0.75, 0.875, 0.6667, 0.875, 0.75, 0.75, 0.75, 0.75, 0.6667, 0.25, 0.6667, 0.25, 0.75, 0.125, 0.75, 0.125, 0.6667, 0.75, 0.6667, 0.75, 0.75, 0.625, 0.75, 0.625, 0.6667, 0.625, 0.6667, 0.625, 0.75, 0.375, 0.75, 0.375, 0.6667, 0.375, 0.25, 0.625, 0.25, 0.625, 0.375, 0.375, 0.375, 0.75, 0.5, 0.75, 0.6667, 0.625, 0.6667, 0.625, 0.5, 0.875, 0.5, 0.875, 0.6667, 0.75, 0.6667, 0.75, 0.5, 0.375, 0.5, 0.375, 0.6667, 0.25, 0.6667, 0.25, 0.5, 0.625, 0.5, 0.625, 0.6667, 0.375, 0.6667, 0.375, 0.5, 0.375, 0.08333, 0.625, 0.08333, 0.625, 0.25, 0.375, 0.25, 0.375, 0.875, 0.625, 0.875, 0.625, 1.0, 0.375, 1.0, 0.375, 0.75, 0.625, 0.75, 0.625, 0.875, 0.375, 0.875, 0.25, 0.5, 0.25, 0.6667, 0.125, 0.6667, 0.125, 0.5, 0.375, 0.125, 0.625, 0.125, 0.5, 0.375, 0.375, 0.625, 0.625, 0.625, 0.625, 0.75, 0.375, 0.75, 0.375, 0.75, 0.625, 0.75, 0.625, 1.0, 0.375, 1.0, 0.125, 0.625, 0.375, 0.625, 0.375, 0.75, 0.125, 0.75, 0.625, 0.625, 0.875, 0.625, 0.875, 0.75, 0.625, 0.75, 0.5, 0.375, 0.875, 0.625, 0.625, 0.625, 0.5, 0.375, 0.375, 0.625, 0.125, 0.625, 0.5, 0.375, 0.625, 0.625, 0.375, 0.625, 0.375, 0.0, 0.625, 0.0, 0.625, 0.125, 0.375, 0.125, 0.625, 0.08333, 0.375, 0.08333, 0.375, 0.0, 0.625, 0.0, 0.375, 0.375, 0.625, 0.375, 0.625, 0.5, 0.375, 0.5, 0.25, 0.6667, 0.375, 0.6667, 0.375, 0.75, 0.25, 0.75, 0.875, 0.6667, 0.875, 0.75, 0.75, 0.75, 0.75, 0.6667, 0.25, 0.6667, 0.25, 0.75, 0.125, 0.75, 0.125, 0.6667, 0.75, 0.6667, 0.75, 0.75, 0.625, 0.75, 0.625, 0.6667, 0.625, 0.6667, 0.625, 0.75, 0.375, 0.75, 0.375, 0.6667, 0.375, 0.25, 0.625, 0.25, 0.625, 0.375, 0.375, 0.375, 0.75, 0.5, 0.75, 0.6667, 0.625, 0.6667, 0.625, 0.5, 0.875, 0.5, 0.875, 0.6667, 0.75, 0.6667, 0.75, 0.5, 0.375, 0.5, 0.375, 0.6667, 0.25, 0.6667, 0.25, 0.5, 0.625, 0.5, 0.625, 0.6667, 0.375, 0.6667, 0.375, 0.5, 0.375, 0.08333, 0.625, 0.08333, 0.625, 0.25, 0.375, 0.25, 0.375, 0.875, 0.625, 0.875, 0.625, 1.0, 0.375, 1.0, 0.375, 0.75, 0.625, 0.75, 0.625, 0.875, 0.375, 0.875, 0.25, 0.5, 0.25, 0.6667, 0.125, 0.6667, 0.125, 0.5, 0.375, 0.125, 0.625, 0.125, 0.5, 0.375, 0.375, 0.625, 0.625, 0.625, 0.625, 0.75, 0.375, 0.75, 0.375, 0.75, 0.625, 0.75, 0.625, 1.0, 0.375, 1.0, 0.125, 0.625, 0.375, 0.625, 0.375, 0.75, 0.125, 0.75, 0.625, 0.625, 0.875, 0.625, 0.875, 0.75, 0.625, 0.75, 0.5, 0.375, 0.875, 0.625, 0.625, 0.625, 0.5, 0.375, 0.375, 0.625, 0.125, 0.625, 0.5, 0.375, 0.625, 0.625, 0.375, 0.625, 0.375, 0.0, 0.625, 0.0, 0.625, 0.125, 0.375, 0.125, 0.625, 0.08333, 0.375, 0.08333, 0.375, 0.0, 0.625, 0.0, 0.375, 0.375, 0.625, 0.375, 0.625, 0.5, 0.375, 0.5, 0.25, 0.6667, 0.375, 0.6667, 0.375, 0.75, 0.25, 0.75, 0.875, 0.6667, 0.875, 0.75, 0.75, 0.75, 0.75, 0.6667, 0.25, 0.6667, 0.25, 0.75, 0.125, 0.75, 0.125, 0.6667, 0.75, 0.6667, 0.75, 0.75, 0.625, 0.75, 0.625, 0.6667, 0.625, 0.6667, 0.625, 0.75, 0.375, 0.75, 0.375, 0.6667, 0.375, 0.25, 0.625, 0.25, 0.625, 0.375, 0.375, 0.375, 0.75, 0.5, 0.75, 0.6667, 0.625, 0.6667, 0.625, 0.5, 0.875, 0.5, 0.875, 0.6667, 0.75, 0.6667, 0.75, 0.5, 0.375, 0.5, 0.375, 0.6667, 0.25, 0.6667, 0.25, 0.5, 0.625, 0.5, 0.625, 0.6667, 0.375, 0.6667, 0.375, 0.5, 0.375, 0.08333, 0.625, 0.08333, 0.625, 0.25, 0.375, 0.25, 0.375, 0.875, 0.625, 0.875, 0.625, 1.0, 0.375, 1.0, 0.375, 0.75, 0.625, 0.75, 0.625, 0.875, 0.375, 0.875, 0.25, 0.5, 0.25, 0.6667, 0.125, 0.6667, 0.125, 0.5, 0.375, 0.125, 0.625, 0.125, 0.5, 0.375, 0.375, 0.625, 0.625, 0.625, 0.625, 0.75, 0.375, 0.75, 0.375, 0.75, 0.625, 0.75, 0.625, 1.0, 0.375, 1.0, 0.125, 0.625, 0.375, 0.625, 0.375, 0.75, 0.125, 0.75, 0.625, 0.625, 0.875, 0.625, 0.875, 0.75, 0.625, 0.75, 0.5, 0.375, 0.875, 0.625, 0.625, 0.625, 0.5, 0.375, 0.375, 0.625, 0.125, 0.625, 0.5, 0.375, 0.625, 0.625, 0.375, 0.625, 0.375, 0.0, 0.625, 0.0, 0.625, 0.125, 0.375, 0.125, 0.625, 0.08333, 0.375, 0.08333, 0.375, 0.0, 0.625, 0.0, 0.375, 0.375, 0.625, 0.375, 0.625, 0.5, 0.375, 0.5, 0.25, 0.6667, 0.375, 0.6667, 0.375, 0.75, 0.25, 0.75, 0.875, 0.6667, 0.875, 0.75, 0.75, 0.75, 0.75, 0.6667, 0.25, 0.6667, 0.25, 0.75, 0.125, 0.75, 0.125, 0.6667, 0.75, 0.6667, 0.75, 0.75, 0.625, 0.75, 0.625, 0.6667, 0.625, 0.6667, 0.625, 0.75, 0.375, 0.75, 0.375, 0.6667, 0.375, 0.25, 0.625, 0.25, 0.625, 0.375, 0.375, 0.375, 0.75, 0.5, 0.75, 0.6667, 0.625, 0.6667, 0.625, 0.5, 0.875, 0.5, 0.875, 0.6667, 0.75, 0.6667, 0.75, 0.5, 0.375, 0.5, 0.375, 0.6667, 0.25, 0.6667, 0.25, 0.5, 0.625, 0.5, 0.625, 0.6667, 0.375, 0.6667, 0.375, 0.5, 0.375, 0.08333, 0.625, 0.08333, 0.625, 0.25, 0.375, 0.25, 0.375, 0.875, 0.625, 0.875, 0.625, 1.0, 0.375, 1.0, 0.375, 0.75, 0.625, 0.75, 0.625, 0.875, 0.375, 0.875, 0.25, 0.5, 0.25, 0.6667, 0.125, 0.6667, 0.125, 0.5, 0.8182, 0.0, 0.7727, 0.07873, 0.8636, 0.07873, 0.7273, 0.1575, 0.6818, 0.07873, 0.6364, 0.1575, 0.09091, 0.0, 0.04545, 0.07873, 0.1364, 0.07873, 0.2727, 0.0, 0.2273, 0.07873, 0.3182, 0.07873, 0.4545, 0.0, 0.4091, 0.07873, 0.5, 0.07873, 0.7273, 0.1575, 0.6364, 0.1575, 0.6818, 0.2362, 0.9091, 0.1575, 0.8182, 0.1575, 0.8636, 0.2362, 0.1818, 0.1575, 0.09091, 0.1575, 0.1364, 0.2362, 0.3636, 0.1575, 0.2727, 0.1575, 0.3182, 0.2362, 0.5455, 0.1575, 0.4545, 0.1575, 0.5, 0.2362, 0.7273, 0.1575, 0.6818, 0.2362, 0.7727, 0.2362, 0.9091, 0.1575, 0.8636, 0.2362, 0.9545, 0.2362, 0.1818, 0.1575, 0.1364, 0.2362, 0.2273, 0.2362, 0.3636, 0.1575, 0.3182, 0.2362, 0.4091, 0.2362, 0.5455, 0.1575, 0.5, 0.2362, 0.5909, 0.2362, 0.8182, 0.3149, 0.7273, 0.3149, 0.7727, 0.3937, 1.0, 0.3149, 0.9091, 0.3149, 0.9545, 0.3937, 0.2727, 0.3149, 0.1818, 0.3149, 0.2273, 0.3937, 0.4545, 0.3149, 0.3636, 0.3149, 0.4091, 0.3937, 0.6364, 0.3149, 0.5455, 0.3149, 0.5909, 0.3937, 0.5909, 0.3937, 0.5, 0.3937, 0.5455, 0.4724, 0.5909, 0.3937, 0.5455, 0.3149, 0.5, 0.3937, 0.5455, 0.3149, 0.4545, 0.3149, 0.5, 0.3937, 0.4091, 0.3937, 0.3182, 0.3937, 0.3636, 0.4724, 0.4091, 0.3937, 0.3636, 0.3149, 0.3182, 0.3937, 0.3636, 0.3149, 0.2727, 0.3149, 0.3182, 0.3937, 0.2273, 0.3937, 0.1364, 0.3937, 0.1818, 0.4724, 0.2273, 0.3937, 0.1818, 0.3149, 0.1364, 0.3937, 0.1818, 0.3149, 0.09091, 0.3149, 0.1364, 0.3937, 0.9545, 0.3937, 0.8636, 0.3937, 0.9091, 0.4724, 0.9545, 0.3937, 0.9091, 0.3149, 0.8636, 0.3937, 0.9091, 0.3149, 0.8182, 0.3149, 0.8636, 0.3937, 0.7727, 0.3937, 0.6818, 0.3937, 0.7273, 0.4724, 0.7727, 0.3937, 0.7273, 0.3149, 0.6818, 0.3937, 0.7273, 0.3149, 0.6364, 0.3149, 0.6818, 0.3937, 0.5909, 0.2362, 0.5455, 0.3149, 0.6364, 0.3149, 0.5909, 0.2362, 0.5, 0.2362, 0.5455, 0.3149, 0.5, 0.2362, 0.4545, 0.3149, 0.5455, 0.3149, 0.4091, 0.2362, 0.3636, 0.3149, 0.4545, 0.3149, 0.4091, 0.2362, 0.3182, 0.2362, 0.3636, 0.3149, 0.3182, 0.2362, 0.2727, 0.3149, 0.3636, 0.3149, 0.2273, 0.2362, 0.1818, 0.3149, 0.2727, 0.3149, 0.2273, 0.2362, 0.1364, 0.2362, 0.1818, 0.3149, 0.1364, 0.2362, 0.09091, 0.3149, 0.1818, 0.3149, 0.9545, 0.2362, 0.9091, 0.3149, 1.0, 0.3149, 0.9545, 0.2362, 0.8636, 0.2362, 0.9091, 0.3149, 0.8636, 0.2362, 0.8182, 0.3149, 0.9091, 0.3149, 0.7727, 0.2362, 0.7273, 0.3149, 0.8182, 0.3149, 0.7727, 0.2362, 0.6818, 0.2362, 0.7273, 0.3149, 0.6818, 0.2362, 0.6364, 0.3149, 0.7273, 0.3149, 0.5, 0.2362, 0.4091, 0.2362, 0.4545, 0.3149, 0.5, 0.2362, 0.4545, 0.1575, 0.4091, 0.2362, 0.4545, 0.1575, 0.3636, 0.1575, 0.4091, 0.2362, 0.3182, 0.2362, 0.2273, 0.2362, 0.2727, 0.3149, 0.3182, 0.2362, 0.2727, 0.1575, 0.2273, 0.2362, 0.2727, 0.1575, 0.1818, 0.1575, 0.2273, 0.2362, 0.1364, 0.2362, 0.04545, 0.2362, 0.09091, 0.3149, 0.1364, 0.2362, 0.09091, 0.1575, 0.04545, 0.2362, 0.09091, 0.1575, 0.0, 0.1575, 0.04545, 0.2362, 0.8636, 0.2362, 0.7727, 0.2362, 0.8182, 0.3149, 0.8636, 0.2362, 0.8182, 0.1575, 0.7727, 0.2362, 0.8182, 0.1575, 0.7273, 0.1575, 0.7727, 0.2362, 0.6818, 0.2362, 0.5909, 0.2362, 0.6364, 0.3149, 0.6818, 0.2362, 0.6364, 0.1575, 0.5909, 0.2362, 0.6364, 0.1575, 0.5455, 0.1575, 0.5909, 0.2362, 0.5, 0.07873, 0.4545, 0.1575, 0.5455, 0.1575, 0.5, 0.07873, 0.4091, 0.07873, 0.4545, 0.1575, 0.4091, 0.07873, 0.3636, 0.1575, 0.4545, 0.1575, 0.3182, 0.07873, 0.2727, 0.1575, 0.3636, 0.1575, 0.3182, 0.07873, 0.2273, 0.07873, 0.2727, 0.1575, 0.2273, 0.07873, 0.1818, 0.1575, 0.2727, 0.1575, 0.1364, 0.07873, 0.09091, 0.1575, 0.1818, 0.1575, 0.1364, 0.07873, 0.04545, 0.07873, 0.09091, 0.1575, 0.04545, 0.07873, 0.0, 0.1575, 0.09091, 0.1575, 0.6364, 0.1575, 0.5909, 0.07873, 0.5455, 0.1575, 0.6364, 0.1575, 0.6818, 0.07873, 0.5909, 0.07873, 0.6818, 0.07873, 0.6364, 0.0, 0.5909, 0.07873, 0.8636, 0.07873, 0.8182, 0.1575, 0.9091, 0.1575, 0.8636, 0.07873, 0.7727, 0.07873, 0.8182, 0.1575, 0.7727, 0.07873, 0.7273, 0.1575, 0.8182, 0.1575])
me_cylinder_038.materials.append(mat_red_tomatoplant)
me_cylinder_038.materials.append(mat_green_tomatoplant_001)
me_cylinder_038.use_remesh_fix_poles = True
me_cylinder_038.use_remesh_preserve_attributes = False
me_cylinder_038.use_mirror_vertex_groups = False
me_cylinder_038.update()

# ---- objects
ob_tomatoplant_stage_02 = bpy.data.objects.new('TomatoPlant_Stage_02', me_cylinder_038)

# ---- transforms, parenting, visibility, modifiers, constraints
ob_tomatoplant_stage_02.location = (0.0, 0.0, 0.0)
ob_tomatoplant_stage_02.lineart.crease_threshold = 0.0

# ---- collection membership
col_collection.objects.link(ob_tomatoplant_stage_02)

# ---- scene / render settings (as saved in the file)
scene.frame_start = 1; scene.frame_end = 250; scene.frame_set(1)
scene.render.engine = 'BLENDER_EEVEE_NEXT'
scene.cycles.use_denoising = False
scene.cycles.samples = 128
scene.cycles.sampling_pattern = 'TABULATED_SOBOL'
scene.cycles.use_adaptive_sampling = False
scene.cycles.use_light_tree = False
scene.view_settings.view_transform = 'Filmic'
bpy.context.view_layer.update()

# ---- added for rendering (the .blend has no active camera and no usable light): camera, sun
cam_auto = bpy.data.cameras.new('AutoCamera')
cam_auto.lens = 50.0
cam_auto.sensor_width = 36.0
cam_auto.clip_end = 1000.0
ob_auto_camera = bpy.data.objects.new('AutoCamera', cam_auto)
scene.collection.objects.link(ob_auto_camera)
ob_auto_camera.location = (2.70125, -3.11643, 1.90594)
ob_auto_camera.rotation_euler = (1.09748, -7.21219e-08, 0.694738)
scene.camera = ob_auto_camera
light_auto_sun = bpy.data.lights.new('AutoSun', 'SUN')
light_auto_sun.energy = 3.0
light_auto_sun.angle = 0.0523599
ob_auto_sun = bpy.data.objects.new('AutoSun', light_auto_sun)
scene.collection.objects.link(ob_auto_sun)
ob_auto_sun.rotation_euler = (0.872665, 0.174533, 0.523599)
bpy.context.view_layer.update()
